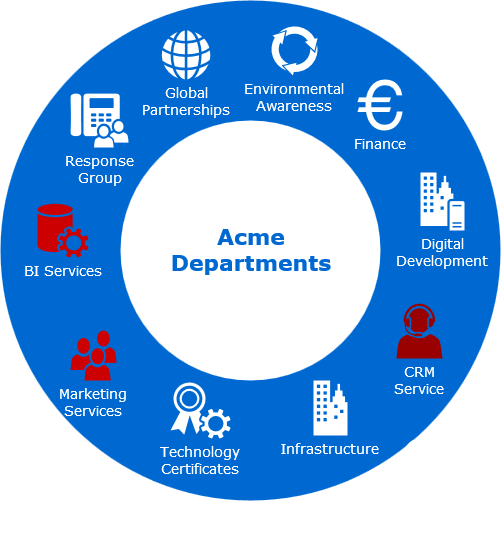

The diagram above was exported from draw.io. Its source (the exported page's mxGraphModel, read from the mxfile embedded in the PNG):
<mxGraphModel dx="1394" dy="752" grid="1" gridSize="10" guides="1" tooltips="1" connect="1" arrows="1" fold="1" page="1" pageScale="1" pageWidth="1100" pageHeight="850" background="#ffffff" math="0" shadow="0">
  <root>
    <mxCell id="0" />
    <mxCell id="1" parent="0" />
    <mxCell id="70666756c84bb93c-1" value="" style="ellipse;whiteSpace=wrap;html=1;rounded=0;shadow=0;comic=0;strokeWidth=1;fontFamily=Verdana;fontSize=14;strokeColor=none;fillColor=#0069D1;" parent="1" vertex="1">
      <mxGeometry x="280" y="110" width="500" height="500" as="geometry" />
    </mxCell>
    <mxCell id="70666756c84bb93c-2" value="Acme&lt;div&gt;Departments&lt;/div&gt;" style="ellipse;whiteSpace=wrap;html=1;rounded=0;shadow=0;comic=0;strokeWidth=1;fontFamily=Verdana;fontSize=22;strokeColor=none;fillColor=#ffffff;fontColor=#0069D1;fontStyle=1" parent="1" vertex="1">
      <mxGeometry x="400" y="230" width="260" height="260" as="geometry" />
    </mxCell>
    <mxCell id="70666756c84bb93c-5" value="&lt;div&gt;Marketing&lt;/div&gt;&lt;div&gt;Services&lt;br&gt;&lt;/div&gt;" style="shadow=0;dashed=0;html=1;strokeColor=none;fillColor=#CC0000;labelPosition=center;verticalLabelPosition=bottom;verticalAlign=top;shape=mxgraph.office.users.users;rounded=0;comic=0;fontFamily=Verdana;fontSize=14;fontColor=#FFFFFF;" parent="1" vertex="1">
      <mxGeometry x="350" y="440" width="46" height="50" as="geometry" />
    </mxCell>
    <mxCell id="70666756c84bb93c-6" value="CRM&lt;div&gt;Service&lt;/div&gt;" style="shadow=0;dashed=0;html=1;strokeColor=none;fillColor=#990000;labelPosition=center;verticalLabelPosition=bottom;verticalAlign=top;shape=mxgraph.office.users.call_center_agent;rounded=0;comic=0;fontFamily=Verdana;fontSize=14;fontColor=#FFFFFF;" parent="1" vertex="1">
      <mxGeometry x="676" y="413" width="46" height="55" as="geometry" />
    </mxCell>
    <mxCell id="DXCjNP-IACYy-nzKnpL9-9" value="Customer&lt;div&gt;Service&lt;/div&gt;" style="shadow=0;dashed=0;html=1;strokeColor=none;fillColor=#ffffff;labelPosition=center;verticalLabelPosition=bottom;verticalAlign=top;shape=mxgraph.office.users.call_center_agent;rounded=0;comic=0;fontFamily=Verdana;fontSize=14;fontColor=#FFFFFF;" parent="1" vertex="1">
      <mxGeometry x="676" y="548" width="46" height="55" as="geometry" />
    </mxCell>
    <mxCell id="70666756c84bb93c-7" value="Response&lt;div&gt;Group&lt;/div&gt;" style="shadow=0;dashed=0;html=1;strokeColor=none;fillColor=#ffffff;labelPosition=center;verticalLabelPosition=bottom;verticalAlign=top;shape=mxgraph.office.users.response_group;rounded=0;comic=0;fontFamily=Verdana;fontSize=14;fontColor=#FFFFFF;" parent="1" vertex="1">
      <mxGeometry x="350" y="203" width="58" height="54" as="geometry" />
    </mxCell>
    <mxCell id="70666756c84bb93c-8" value="BI Services" style="shadow=0;dashed=0;html=1;strokeColor=none;fillColor=#CC0000;labelPosition=center;verticalLabelPosition=bottom;verticalAlign=top;shape=mxgraph.office.services.central_management_service;rounded=0;comic=0;fontFamily=Verdana;fontSize=14;fontColor=#FFFFFF;" parent="1" vertex="1">
      <mxGeometry x="317" y="313" width="51" height="54" as="geometry" />
    </mxCell>
    <mxCell id="70666756c84bb93c-9" value="Digital&lt;div&gt;Development&lt;/div&gt;" style="shadow=0;dashed=0;html=1;strokeColor=none;fillColor=#ffffff;labelPosition=center;verticalLabelPosition=bottom;verticalAlign=top;shape=mxgraph.office.servers.on_premises_server;rounded=0;comic=0;fontFamily=Verdana;fontSize=14;fontColor=#FFFFFF;" parent="1" vertex="1">
      <mxGeometry x="700" y="282" width="44" height="58" as="geometry" />
    </mxCell>
    <mxCell id="70666756c84bb93c-10" value="Technology&lt;div&gt;Certificates&lt;/div&gt;" style="shadow=0;dashed=0;html=1;strokeColor=none;fillColor=#ffffff;labelPosition=center;verticalLabelPosition=bottom;verticalAlign=top;shape=mxgraph.office.security.token_service;rounded=0;comic=0;fontFamily=Verdana;fontSize=14;fontColor=#FFFFFF;" parent="1" vertex="1">
      <mxGeometry x="450" y="492" width="60" height="56" as="geometry" />
    </mxCell>
    <mxCell id="70666756c84bb93c-11" value="Infrastructure" style="shadow=0;dashed=0;html=1;strokeColor=none;fillColor=#ffffff;labelPosition=center;verticalLabelPosition=bottom;verticalAlign=top;shape=mxgraph.office.concepts.on_premises;rounded=0;comic=0;fontFamily=Verdana;fontSize=14;fontColor=#FFFFFF;" parent="1" vertex="1">
      <mxGeometry x="593" y="490" width="34" height="55" as="geometry" />
    </mxCell>
    <mxCell id="70666756c84bb93c-12" value="Global&lt;div&gt;Partnerships&lt;/div&gt;" style="shadow=0;dashed=0;html=1;strokeColor=none;fillColor=#ffffff;labelPosition=center;verticalLabelPosition=bottom;verticalAlign=top;shape=mxgraph.office.concepts.globe_internet;rounded=0;comic=0;fontFamily=Verdana;fontSize=14;fontColor=#FFFFFF;" parent="1" vertex="1">
      <mxGeometry x="441" y="140" width="49" height="49" as="geometry" />
    </mxCell>
    <mxCell id="70666756c84bb93c-13" value="Environmental&lt;div&gt;Awareness&lt;/div&gt;" style="shadow=0;dashed=0;html=1;strokeColor=none;shape=mxgraph.mscae.general.continuous_cycle;fillColor=#ffffff;rounded=0;comic=0;fontFamily=Verdana;fontSize=14;fontColor=#FFFFFF;verticalAlign=top;labelPosition=center;verticalLabelPosition=bottom;align=center;" parent="1" vertex="1">
      <mxGeometry x="550" y="135" width="48" height="50" as="geometry" />
    </mxCell>
    <mxCell id="70666756c84bb93c-15" value="Finance" style="shape=mxgraph.signs.travel.euro;html=1;fillColor=#ffffff;strokeColor=none;verticalLabelPosition=bottom;verticalAlign=top;align=center;rounded=0;shadow=0;dashed=0;comic=0;fontFamily=Verdana;fontSize=14;fontColor=#FFFFFF;" parent="1" vertex="1">
      <mxGeometry x="637" y="189" width="45" height="51" as="geometry" />
    </mxCell>
  </root>
</mxGraphModel>